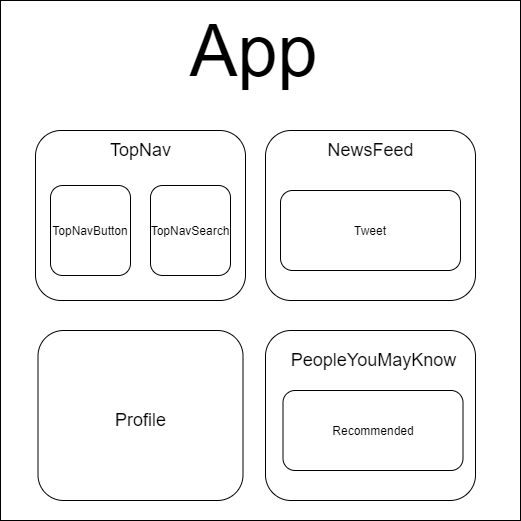

The diagram above was exported from draw.io. Its source (the exported page's mxGraphModel, read from the mxfile embedded in the PNG):
<mxGraphModel dx="1038" dy="580" grid="1" gridSize="10" guides="1" tooltips="1" connect="1" arrows="1" fold="1" page="1" pageScale="1" pageWidth="850" pageHeight="1100" math="0" shadow="0">
  <root>
    <mxCell id="0" />
    <mxCell id="1" parent="0" />
    <mxCell id="4Fy2sZksk3P8jl_KFXGo-1" value="" style="whiteSpace=wrap;html=1;aspect=fixed;" vertex="1" parent="1">
      <mxGeometry x="180" y="30" width="520" height="520" as="geometry" />
    </mxCell>
    <mxCell id="4Fy2sZksk3P8jl_KFXGo-2" value="&lt;font style=&quot;font-size: 72px&quot;&gt;App&lt;/font&gt;" style="text;html=1;align=center;verticalAlign=middle;resizable=0;points=[];autosize=1;" vertex="1" parent="1">
      <mxGeometry x="362.5" y="60" width="140" height="40" as="geometry" />
    </mxCell>
    <mxCell id="4Fy2sZksk3P8jl_KFXGo-6" value="" style="rounded=1;whiteSpace=wrap;html=1;" vertex="1" parent="1">
      <mxGeometry x="215" y="160" width="210" height="170" as="geometry" />
    </mxCell>
    <mxCell id="4Fy2sZksk3P8jl_KFXGo-11" value="TopNavButton" style="rounded=1;whiteSpace=wrap;html=1;" vertex="1" parent="1">
      <mxGeometry x="230" y="215" width="80" height="90" as="geometry" />
    </mxCell>
    <mxCell id="4Fy2sZksk3P8jl_KFXGo-12" value="TopNavSearch" style="rounded=1;whiteSpace=wrap;html=1;" vertex="1" parent="1">
      <mxGeometry x="330" y="215" width="80" height="90" as="geometry" />
    </mxCell>
    <mxCell id="4Fy2sZksk3P8jl_KFXGo-13" value="&lt;font style=&quot;font-size: 18px&quot;&gt;TopNav&lt;/font&gt;" style="text;html=1;align=center;verticalAlign=middle;resizable=0;points=[];autosize=1;" vertex="1" parent="1">
      <mxGeometry x="280" y="170" width="80" height="20" as="geometry" />
    </mxCell>
    <mxCell id="4Fy2sZksk3P8jl_KFXGo-14" value="" style="rounded=1;whiteSpace=wrap;html=1;" vertex="1" parent="1">
      <mxGeometry x="445" y="160" width="210" height="170" as="geometry" />
    </mxCell>
    <mxCell id="4Fy2sZksk3P8jl_KFXGo-18" value="Tweet" style="rounded=1;whiteSpace=wrap;html=1;" vertex="1" parent="1">
      <mxGeometry x="460" y="220" width="180" height="80" as="geometry" />
    </mxCell>
    <mxCell id="4Fy2sZksk3P8jl_KFXGo-19" value="&lt;font style=&quot;font-size: 18px&quot;&gt;NewsFeed&lt;/font&gt;" style="text;html=1;align=center;verticalAlign=middle;resizable=0;points=[];autosize=1;" vertex="1" parent="1">
      <mxGeometry x="500" y="170" width="100" height="20" as="geometry" />
    </mxCell>
    <mxCell id="4Fy2sZksk3P8jl_KFXGo-20" value="" style="rounded=1;whiteSpace=wrap;html=1;" vertex="1" parent="1">
      <mxGeometry x="217.5" y="360" width="205" height="170" as="geometry" />
    </mxCell>
    <mxCell id="4Fy2sZksk3P8jl_KFXGo-21" value="&lt;font style=&quot;font-size: 18px&quot;&gt;Profile&lt;/font&gt;" style="text;html=1;align=center;verticalAlign=middle;resizable=0;points=[];autosize=1;" vertex="1" parent="1">
      <mxGeometry x="285" y="440" width="70" height="20" as="geometry" />
    </mxCell>
    <mxCell id="4Fy2sZksk3P8jl_KFXGo-22" value="" style="rounded=1;whiteSpace=wrap;html=1;" vertex="1" parent="1">
      <mxGeometry x="445" y="360" width="210" height="170" as="geometry" />
    </mxCell>
    <mxCell id="4Fy2sZksk3P8jl_KFXGo-24" value="&lt;font style=&quot;font-size: 18px&quot;&gt;PeopleYouMayKnow&lt;/font&gt;" style="text;html=1;align=center;verticalAlign=middle;resizable=0;points=[];autosize=1;" vertex="1" parent="1">
      <mxGeometry x="462.5" y="380" width="180" height="20" as="geometry" />
    </mxCell>
    <mxCell id="4Fy2sZksk3P8jl_KFXGo-25" value="Recommended" style="rounded=1;whiteSpace=wrap;html=1;" vertex="1" parent="1">
      <mxGeometry x="462.5" y="420" width="180" height="80" as="geometry" />
    </mxCell>
  </root>
</mxGraphModel>